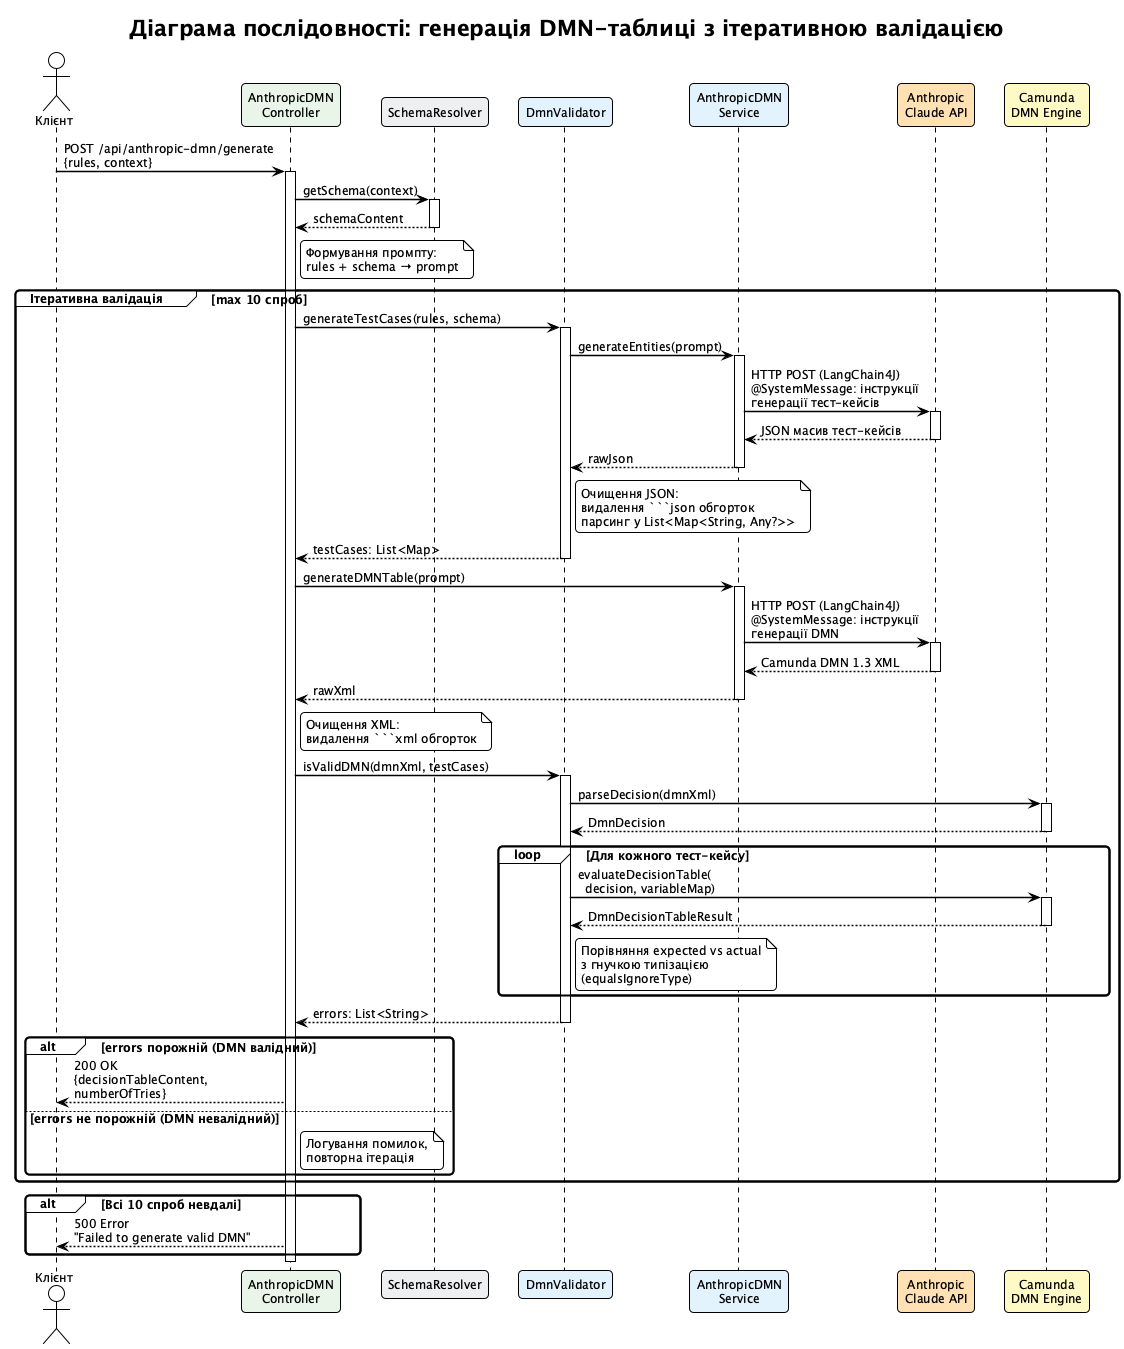

The diagram above was rendered by PlantUML. Its source (embedded in the PNG):
@startuml sequence-dmn-generation
!theme plain
skinparam backgroundColor #FEFEFE
skinparam defaultFontName "Segoe UI"
skinparam defaultFontSize 12
skinparam sequenceArrowThickness 1.5
skinparam roundCorner 8
skinparam maxMessageSize 220
skinparam sequenceGroupBorderThickness 2

title Діаграма послідовності: генерація DMN-таблиці з ітеративною валідацією

actor "Клієнт" as client
participant "AnthropicDMN\nController" as ctrl #E8F5E9
participant "SchemaResolver" as schema #ECEFF1
participant "DmnValidator" as validator #E3F2FD
participant "AnthropicDMN\nService" as ai_svc #E3F2FD
participant "Anthropic\nClaude API" as claude #FFE0B2
participant "Camunda\nDMN Engine" as dmn #FFF9C4

client -> ctrl : POST /api/anthropic-dmn/generate\n{rules, context}
activate ctrl

ctrl -> schema : getSchema(context)
activate schema
schema --> ctrl : schemaContent
deactivate schema

note right of ctrl
    Формування промпту:
    rules + schema → prompt
end note

group Ітеративна валідація [max 10 спроб]

    ctrl -> validator : generateTestCases(rules, schema)
    activate validator
    validator -> ai_svc : generateEntities(prompt)
    activate ai_svc
    ai_svc -> claude : HTTP POST (LangChain4J)\n@SystemMessage: інструкції генерації тест-кейсів
    activate claude
    claude --> ai_svc : JSON масив тест-кейсів
    deactivate claude
    ai_svc --> validator : rawJson
    deactivate ai_svc

    note right of validator
        Очищення JSON:
        видалення ```json обгорток
        парсинг у List<Map<String, Any?>>
    end note

    validator --> ctrl : testCases: List<Map>
    deactivate validator

    ctrl -> ai_svc : generateDMNTable(prompt)
    activate ai_svc
    ai_svc -> claude : HTTP POST (LangChain4J)\n@SystemMessage: інструкції генерації DMN
    activate claude
    claude --> ai_svc : Camunda DMN 1.3 XML
    deactivate claude
    ai_svc --> ctrl : rawXml
    deactivate ai_svc

    note right of ctrl
        Очищення XML:
        видалення ```xml обгорток
    end note

    ctrl -> validator : isValidDMN(dmnXml, testCases)
    activate validator

    validator -> dmn : parseDecision(dmnXml)
    activate dmn
    dmn --> validator : DmnDecision
    deactivate dmn

    loop Для кожного тест-кейсу
        validator -> dmn : evaluateDecisionTable(\n  decision, variableMap)
        activate dmn
        dmn --> validator : DmnDecisionTableResult
        deactivate dmn

        note right of validator
            Порівняння expected vs actual
            з гнучкою типізацією
            (equalsIgnoreType)
        end note
    end

    validator --> ctrl : errors: List<String>
    deactivate validator

    alt errors порожній (DMN валідний)
        ctrl --> client : 200 OK\n{decisionTableContent, numberOfTries}
    else errors не порожній (DMN невалідний)
        note right of ctrl
            Логування помилок,
            повторна ітерація
        end note
    end

end

alt Всі 10 спроб невдалі
    ctrl --> client : 500 Error\n"Failed to generate valid DMN"
end

deactivate ctrl

@enduml